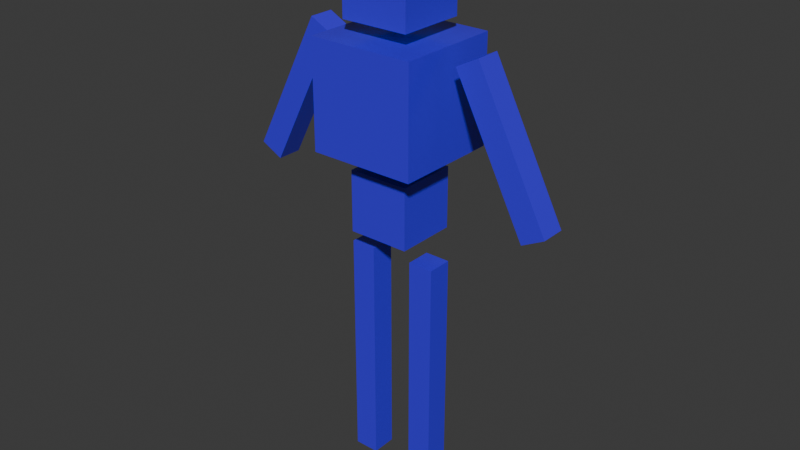 # Source: cube_man.blend  (saved by Blender 5.0.119; exported with 4.5.12 LTS)
import bpy
from mathutils import Matrix  # noqa: F401  (used for matrix-valued properties, if any)

bpy.ops.wm.read_factory_settings(use_empty=True)
scene = bpy.context.scene
scene.name = 'Scene'

# ---- collections
col_collection = bpy.data.collections.new('Collection'); scene.collection.children.link(col_collection)

# ---- materials (node trees are filled in below, after node groups)
mat_cubeman = bpy.data.materials.new('CubeMan')
mat_cubeman.diffuse_color = (0.03741, 0.03553, 0.8, 1.0)

# ---- material node trees
mat_cubeman.use_nodes = True; mat_cubeman.node_tree.nodes.clear()
_N = mat_cubeman.node_tree.nodes; _L = mat_cubeman.node_tree.links
n0 = _N.new('ShaderNodeBsdfPrincipled'); n0.name = 'Principled BSDF'; n0.location = (-200, 100)
n0.inputs[0].default_value = (0.05544, 0.02061, 0.8, 1.0)
n0.inputs[2].default_value = 0.1769
n1 = _N.new('ShaderNodeOutputMaterial'); n1.name = 'Material Output'; n1.location = (200, 100)
_L.new(n0.outputs[0], n1.inputs[0])
n1.is_active_output = True

# ---- world
world_world = bpy.data.worlds.new('World'); scene.world = world_world
world_world.use_nodes = True; world_world.node_tree.nodes.clear()
_N = world_world.node_tree.nodes; _L = world_world.node_tree.links
n0 = _N.new('ShaderNodeOutputWorld'); n0.name = 'World Output'; n0.location = (200, 100)
n1 = _N.new('ShaderNodeBackground'); n1.name = 'Background'; n1.location = (-200, 100)
n1.inputs[0].default_value = (0.05088, 0.05088, 0.05088, 1.0)
_L.new(n1.outputs[0], n0.inputs[0])
n0.is_active_output = True
world_world.color = (0.05088, 0.05088, 0.05088)
world_world.sun_shadow_jitter_overblur = 0.0

# ---- meshes
me_cubeman = bpy.data.meshes.new('CubeMan')
me_cubeman.from_pydata([(0.1148, -0.1148, 1.559), (0.1148, -0.1148, 1.789), (-0.1148, -0.1148, 1.559), (-0.1148, -0.1148, 1.789), (0.1148, 0.1148, 1.559), (0.1148, 0.1148, 1.789), (-0.1148, 0.1148, 1.559), (-0.1148, 0.1148, 1.789), (0.1787, -0.1787, 1.156), (0.1787, -0.1787, 1.513), (-0.1787, -0.1787, 1.156), (-0.1787, -0.1787, 1.513), (0.1787, 0.1787, 1.156), (0.1787, 0.1787, 1.513), (-0.1787, 0.1787, 1.156), (-0.1787, 0.1787, 1.513), (0.1037, -0.1037, 0.8853), (0.1037, -0.1037, 1.093), (-0.1037, -0.1037, 0.8853), (-0.1037, -0.1037, 1.093), (0.1037, 0.1037, 0.8853), (0.1037, 0.1037, 1.093), (-0.1037, 0.1037, 0.8853), (-0.1037, 0.1037, 1.093), (-0.07273, -0.04233, 0.01046), (-0.07273, -0.04233, 0.8095), (-0.1574, -0.04233, 0.01046), (-0.1574, -0.04233, 0.8095), (-0.07273, 0.04233, 0.01046), (-0.07273, 0.04233, 0.8095), (-0.1574, 0.04233, 0.01046), (-0.1574, 0.04233, 0.8095), (0.07273, -0.04233, 0.01046), (0.07273, -0.04233, 0.8095), (0.1574, -0.04233, 0.01046), (0.1574, -0.04233, 0.8095), (0.07273, 0.04233, 0.01046), (0.07273, 0.04233, 0.8095), (0.1574, 0.04233, 0.01046), (0.1574, 0.04233, 0.8095), (0.4738, -0.04233, 1.007), (0.2323, -0.04233, 1.476), (0.5491, -0.04233, 1.046), (0.3076, -0.04233, 1.515), (0.4738, 0.04233, 1.007), (0.2323, 0.04233, 1.476), (0.5491, 0.04233, 1.046), (0.3076, 0.04233, 1.515), (-0.4738, -0.04233, 1.007), (-0.2323, -0.04233, 1.476), (-0.5491, -0.04233, 1.046), (-0.3076, -0.04233, 1.515), (-0.4738, 0.04233, 1.007), (-0.2323, 0.04233, 1.476), (-0.5491, 0.04233, 1.046), (-0.3076, 0.04233, 1.515)], [], [(0, 1, 3, 2), (2, 3, 7, 6), (6, 7, 5, 4), (4, 5, 1, 0), (2, 6, 4, 0), (7, 3, 1, 5), (8, 9, 11, 10), (10, 11, 15, 14), (14, 15, 13, 12), (12, 13, 9, 8), (10, 14, 12, 8), (15, 11, 9, 13), (16, 17, 19, 18), (18, 19, 23, 22), (22, 23, 21, 20), (20, 21, 17, 16), (18, 22, 20, 16), (23, 19, 17, 21), (24, 25, 27, 26), (26, 27, 31, 30), (30, 31, 29, 28), (28, 29, 25, 24), (26, 30, 28, 24), (31, 27, 25, 29), (32, 34, 35, 33), (34, 38, 39, 35), (38, 36, 37, 39), (36, 32, 33, 37), (34, 32, 36, 38), (39, 37, 33, 35), (40, 42, 43, 41), (42, 46, 47, 43), (46, 44, 45, 47), (44, 40, 41, 45), (42, 40, 44, 46), (47, 45, 41, 43), (48, 49, 51, 50), (50, 51, 55, 54), (54, 55, 53, 52), (52, 53, 49, 48), (50, 54, 52, 48), (55, 51, 49, 53)])
_uv = me_cubeman.uv_layers.new(name='UVMap')
_uv.uv.foreach_set('vector', [0.375, 0.0, 0.625, 0.0, 0.625, 0.25, 0.375, 0.25, 0.375, 0.25, 0.625, 0.25, 0.625, 0.5, 0.375, 0.5, 0.375, 0.5, 0.625, 0.5, 0.625, 0.75, 0.375, 0.75, 0.375, 0.75, 0.625, 0.75, 0.625, 1.0, 0.375, 1.0, 0.125, 0.5, 0.375, 0.5, 0.375, 0.75, 0.125, 0.75, 0.625, 0.5, 0.875, 0.5, 0.875, 0.75, 0.625, 0.75, 0.375, 0.0, 0.625, 0.0, 0.625, 0.25, 0.375, 0.25, 0.375, 0.25, 0.625, 0.25, 0.625, 0.5, 0.375, 0.5, 0.375, 0.5, 0.625, 0.5, 0.625, 0.75, 0.375, 0.75, 0.375, 0.75, 0.625, 0.75, 0.625, 1.0, 0.375, 1.0, 0.125, 0.5, 0.375, 0.5, 0.375, 0.75, 0.125, 0.75, 0.625, 0.5, 0.875, 0.5, 0.875, 0.75, 0.625, 0.75, 0.375, 0.0, 0.625, 0.0, 0.625, 0.25, 0.375, 0.25, 0.375, 0.25, 0.625, 0.25, 0.625, 0.5, 0.375, 0.5, 0.375, 0.5, 0.625, 0.5, 0.625, 0.75, 0.375, 0.75, 0.375, 0.75, 0.625, 0.75, 0.625, 1.0, 0.375, 1.0, 0.125, 0.5, 0.375, 0.5, 0.375, 0.75, 0.125, 0.75, 0.625, 0.5, 0.875, 0.5, 0.875, 0.75, 0.625, 0.75, 0.375, 0.0, 0.625, 0.0, 0.625, 0.25, 0.375, 0.25, 0.375, 0.25, 0.625, 0.25, 0.625, 0.5, 0.375, 0.5, 0.375, 0.5, 0.625, 0.5, 0.625, 0.75, 0.375, 0.75, 0.375, 0.75, 0.625, 0.75, 0.625, 1.0, 0.375, 1.0, 0.125, 0.5, 0.375, 0.5, 0.375, 0.75, 0.125, 0.75, 0.625, 0.5, 0.875, 0.5, 0.875, 0.75, 0.625, 0.75, 0.375, 0.0, 0.375, 0.25, 0.625, 0.25, 0.625, 0.0, 0.375, 0.25, 0.375, 0.5, 0.625, 0.5, 0.625, 0.25, 0.375, 0.5, 0.375, 0.75, 0.625, 0.75, 0.625, 0.5, 0.375, 0.75, 0.375, 1.0, 0.625, 1.0, 0.625, 0.75, 0.125, 0.5, 0.125, 0.75, 0.375, 0.75, 0.375, 0.5, 0.625, 0.5, 0.625, 0.75, 0.875, 0.75, 0.875, 0.5, 0.375, 0.0, 0.375, 0.25, 0.625, 0.25, 0.625, 0.0, 0.375, 0.25, 0.375, 0.5, 0.625, 0.5, 0.625, 0.25, 0.375, 0.5, 0.375, 0.75, 0.625, 0.75, 0.625, 0.5, 0.375, 0.75, 0.375, 1.0, 0.625, 1.0, 0.625, 0.75, 0.125, 0.5, 0.125, 0.75, 0.375, 0.75, 0.375, 0.5, 0.625, 0.5, 0.625, 0.75, 0.875, 0.75, 0.875, 0.5, 0.375, 0.0, 0.625, 0.0, 0.625, 0.25, 0.375, 0.25, 0.375, 0.25, 0.625, 0.25, 0.625, 0.5, 0.375, 0.5, 0.375, 0.5, 0.625, 0.5, 0.625, 0.75, 0.375, 0.75, 0.375, 0.75, 0.625, 0.75, 0.625, 1.0, 0.375, 1.0, 0.125, 0.5, 0.375, 0.5, 0.375, 0.75, 0.125, 0.75, 0.625, 0.5, 0.875, 0.5, 0.875, 0.75, 0.625, 0.75])
me_cubeman.materials.append(mat_cubeman)
me_cubeman.update()

# ---- objects
ob_cubeman = bpy.data.objects.new('CubeMan', me_cubeman)

# ---- transforms, parenting, visibility, modifiers, constraints
ob_cubeman.location = (0.0, 0.0, 0.0)

# ---- collection membership
col_collection.objects.link(ob_cubeman)

# ---- scene / render settings (as saved in the file)
scene.frame_start = 1; scene.frame_end = 250; scene.frame_set(1)
scene.render.engine = 'BLENDER_EEVEE_NEXT'
scene.render.bake_bias = 0.0
scene.render.bake_samples = 0
scene.cycles.sampling_pattern = 'TABULATED_SOBOL'
scene.eevee.use_volume_custom_range = False
bpy.context.view_layer.update()

# ---- added for rendering (the .blend has no active camera and no usable light): camera, sun
cam_auto = bpy.data.cameras.new('AutoCamera')
cam_auto.lens = 50.0
cam_auto.sensor_width = 36.0
cam_auto.clip_end = 1000.0
ob_auto_camera = bpy.data.objects.new('AutoCamera', cam_auto)
scene.collection.objects.link(ob_auto_camera)
ob_auto_camera.location = (1.96179, -2.35414, 2.469)
ob_auto_camera.rotation_euler = (1.09748, -7.21219e-08, 0.694738)
scene.camera = ob_auto_camera
light_auto_sun = bpy.data.lights.new('AutoSun', 'SUN')
light_auto_sun.energy = 3.0
light_auto_sun.angle = 0.0523599
ob_auto_sun = bpy.data.objects.new('AutoSun', light_auto_sun)
scene.collection.objects.link(ob_auto_sun)
ob_auto_sun.rotation_euler = (0.872665, 0.174533, 0.523599)
bpy.context.view_layer.update()
